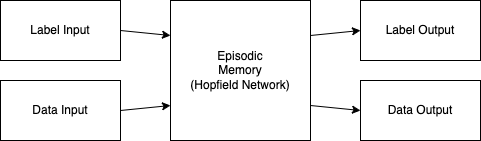

The diagram above was exported from draw.io. Its source (the exported page's mxGraphModel, read from the mxfile embedded in the PNG):
<mxGraphModel dx="962" dy="352" grid="1" gridSize="10" guides="1" tooltips="1" connect="1" arrows="1" fold="1" page="1" pageScale="1" pageWidth="850" pageHeight="1100" math="0" shadow="0">
  <root>
    <mxCell id="0" />
    <mxCell id="1" parent="0" />
    <mxCell id="2" style="edgeStyle=none;html=1;exitX=1;exitY=0.5;exitDx=0;exitDy=0;entryX=0;entryY=0.25;entryDx=0;entryDy=0;" edge="1" parent="1" source="3" target="8">
      <mxGeometry relative="1" as="geometry" />
    </mxCell>
    <mxCell id="3" value="Label Input" style="rounded=0;whiteSpace=wrap;html=1;" vertex="1" parent="1">
      <mxGeometry x="120" y="80" width="120" height="60" as="geometry" />
    </mxCell>
    <mxCell id="4" style="edgeStyle=none;html=1;exitX=1;exitY=0.5;exitDx=0;exitDy=0;entryX=0;entryY=0.75;entryDx=0;entryDy=0;" edge="1" parent="1" source="5" target="8">
      <mxGeometry relative="1" as="geometry" />
    </mxCell>
    <mxCell id="5" value="Data Input" style="rounded=0;whiteSpace=wrap;html=1;" vertex="1" parent="1">
      <mxGeometry x="120" y="160" width="120" height="60" as="geometry" />
    </mxCell>
    <mxCell id="6" style="edgeStyle=none;html=1;exitX=1;exitY=0.25;exitDx=0;exitDy=0;entryX=0;entryY=0.5;entryDx=0;entryDy=0;" edge="1" parent="1" source="8" target="9">
      <mxGeometry relative="1" as="geometry" />
    </mxCell>
    <mxCell id="7" style="edgeStyle=none;html=1;exitX=1;exitY=0.75;exitDx=0;exitDy=0;entryX=0;entryY=0.5;entryDx=0;entryDy=0;" edge="1" parent="1" source="8" target="10">
      <mxGeometry relative="1" as="geometry" />
    </mxCell>
    <mxCell id="8" value="Episodic&lt;br&gt;Memory&lt;br&gt;(Hopfield Network)" style="whiteSpace=wrap;html=1;aspect=fixed;" vertex="1" parent="1">
      <mxGeometry x="290" y="80" width="140" height="140" as="geometry" />
    </mxCell>
    <mxCell id="9" value="Label Output" style="rounded=0;whiteSpace=wrap;html=1;" vertex="1" parent="1">
      <mxGeometry x="480" y="80" width="120" height="60" as="geometry" />
    </mxCell>
    <mxCell id="10" value="Data Output" style="rounded=0;whiteSpace=wrap;html=1;" vertex="1" parent="1">
      <mxGeometry x="480" y="160" width="120" height="60" as="geometry" />
    </mxCell>
  </root>
</mxGraphModel>